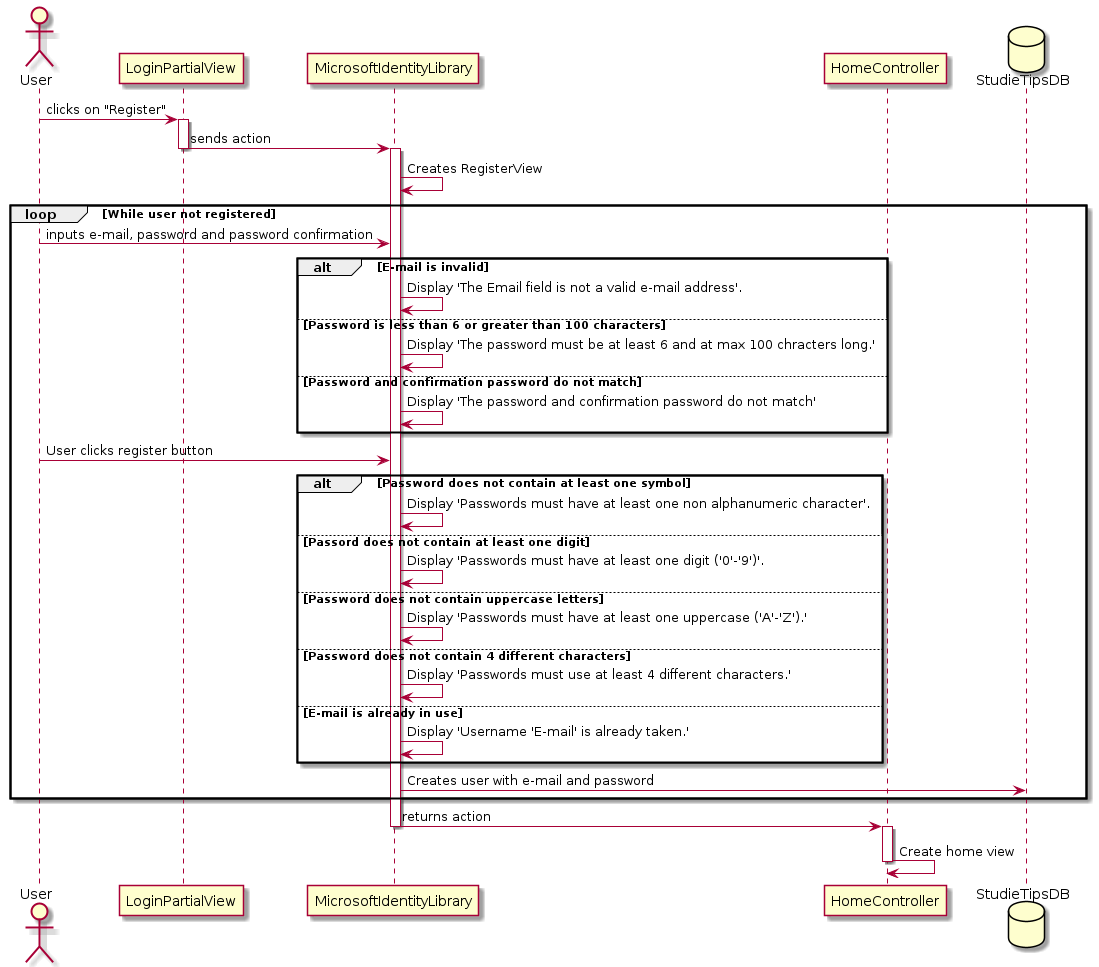

The diagram above was rendered by PlantUML. Its source (embedded in the PNG):
@startuml RegisterUserSequenceDiagram


actor User as User
participant LoginPartialView as LoginPartialView
participant MicrosoftIdentityLibrary as  MicrosoftIdentityLibrary
participant HomeController as HomeController
database StudieTipsDB as Database

User -> LoginPartialView : clicks on "Register"
activate LoginPartialView

LoginPartialView -> MicrosoftIdentityLibrary : sends action
deactivate LoginPartialView
activate MicrosoftIdentityLibrary

MicrosoftIdentityLibrary -> MicrosoftIdentityLibrary : Creates RegisterView
loop While user not registered
    User -> MicrosoftIdentityLibrary : inputs e-mail, password and password confirmation


    alt E-mail is invalid
        MicrosoftIdentityLibrary -> MicrosoftIdentityLibrary : Display 'The Email field is not a valid e-mail address'.

    else Password is less than 6 or greater than 100 characters
        MicrosoftIdentityLibrary -> MicrosoftIdentityLibrary : Display 'The password must be at least 6 and at max 100 chracters long.'

    else Password and confirmation password do not match
        MicrosoftIdentityLibrary -> MicrosoftIdentityLibrary : Display 'The password and confirmation password do not match'

    end

    User -> MicrosoftIdentityLibrary : User clicks register button


    alt Password does not contain at least one symbol
        MicrosoftIdentityLibrary -> MicrosoftIdentityLibrary : Display 'Passwords must have at least one non alphanumeric character'.

    else Passord does not contain at least one digit
        MicrosoftIdentityLibrary -> MicrosoftIdentityLibrary : Display 'Passwords must have at least one digit ('0'-'9')'.

    else Password does not contain uppercase letters
        MicrosoftIdentityLibrary -> MicrosoftIdentityLibrary : Display 'Passwords must have at least one uppercase ('A'-'Z').'

    else Password does not contain 4 different characters
        MicrosoftIdentityLibrary -> MicrosoftIdentityLibrary : Display 'Passwords must use at least 4 different characters.'

    else E-mail is already in use 
        MicrosoftIdentityLibrary -> MicrosoftIdentityLibrary : Display 'Username 'E-mail' is already taken.'

    end

    MicrosoftIdentityLibrary -> Database : Creates user with e-mail and password

end


MicrosoftIdentityLibrary -> HomeController : returns action
deactivate MicrosoftIdentityLibrary

activate HomeController
HomeController -> HomeController : Create home view
deactivate HomeController

@enduml